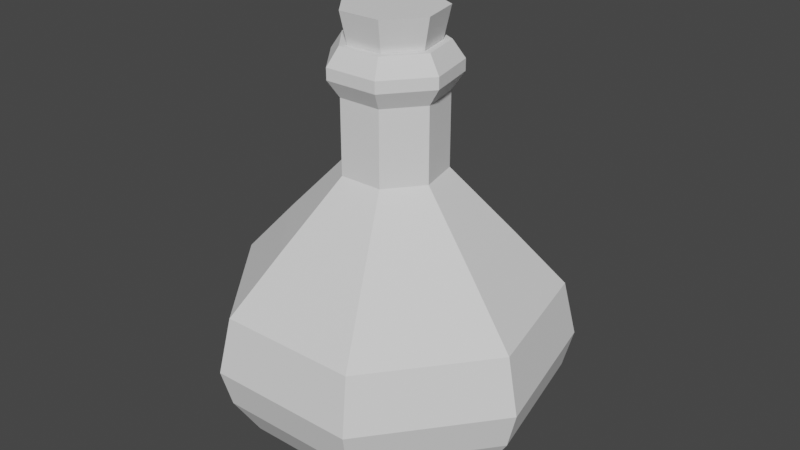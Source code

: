 # Source: potion1.blend  (saved by Blender 2.82.7; exported with 4.5.12 LTS)
import bpy
from mathutils import Matrix  # noqa: F401  (used for matrix-valued properties, if any)

bpy.ops.wm.read_factory_settings(use_empty=True)
scene = bpy.context.scene
scene.name = 'Scene'

# ---- collections
col_collection = bpy.data.collections.new('Collection'); scene.collection.children.link(col_collection)

# ---- world
world_world = bpy.data.worlds.new('World'); scene.world = world_world
world_world.use_nodes = True; world_world.node_tree.nodes.clear()
_N = world_world.node_tree.nodes; _L = world_world.node_tree.links
n0 = _N.new('ShaderNodeOutputWorld'); n0.name = 'World Output'; n0.location = (300, 300)
n1 = _N.new('ShaderNodeBackground'); n1.name = 'Background'; n1.location = (10, 300)
n1.inputs[0].default_value = (0.05088, 0.05088, 0.05088, 1.0)
_L.new(n1.outputs[0], n0.inputs[0])
n0.is_active_output = True
world_world.color = (0.05088, 0.05088, 0.05088)
world_world.use_sun_shadow = False
world_world.sun_shadow_jitter_overblur = 0.0

# ---- meshes
me_circle_001 = bpy.data.meshes.new('Circle.001')
me_circle_001.from_pydata([(0.0, 1.0, 0.0), (-0.7818, 0.6235, 0.0), (-0.9749, -0.2225, 0.0), (-0.4339, -0.901, 0.0), (0.4339, -0.901, 0.0), (0.9749, -0.2225, 0.0), (0.7818, 0.6235, 0.0), (0.0, 1.0, 0.0), (-0.7818, 0.6235, 0.0), (-0.9749, -0.2225, 0.0), (-0.4339, -0.901, 0.0), (0.4339, -0.901, 0.0), (0.9749, -0.2225, 0.0), (0.7818, 0.6235, 0.0), (-4.125e-09, 1.121, 0.1), (-0.8765, 0.699, 0.1), (-1.093, -0.2495, 0.1), (-0.4864, -1.01, 0.1), (0.4864, -1.01, 0.1), (1.093, -0.2495, 0.1), (0.8765, 0.699, 0.1), (1.26e-08, 1.533, 0.3), (-1.198, 0.9556, 0.3), (-1.494, -0.3411, 0.3), (-0.665, -1.381, 0.3), (0.665, -1.381, 0.3), (1.494, -0.3411, 0.3), (1.198, 0.9556, 0.3), (-2.67e-09, 1.794, 0.7), (-1.403, 1.118, 0.7), (-1.749, -0.3992, 0.7), (-0.7784, -1.616, 0.7), (0.7784, -1.616, 0.7), (1.749, -0.3992, 0.7), (1.403, 1.118, 0.7), (-6.946e-09, 1.902, 1.1), (-1.487, 1.186, 1.1), (-1.855, -0.4233, 1.1), (-0.8254, -1.714, 1.1), (0.8254, -1.714, 1.1), (1.855, -0.4233, 1.1), (1.487, 1.186, 1.1), (-2.686e-09, 1.763, 1.7), (-1.378, 1.099, 1.7), (-1.718, -0.3922, 1.7), (-0.7648, -1.588, 1.7), (0.7648, -1.588, 1.7), (1.718, -0.3922, 1.7), (1.378, 1.099, 1.7), (-1.845e-09, 1.211, 2.3), (-0.9467, 0.755, 2.3), (-1.181, -0.2695, 2.3), (-0.5254, -1.091, 2.3), (0.5254, -1.091, 2.3), (1.181, -0.2695, 2.3), (0.9467, 0.755, 2.3), (3.832e-09, 0.5474, 3.0), (-0.428, 0.3413, 3.0), (-0.5337, -0.1218, 3.0), (-0.2375, -0.4932, 3.0), (0.2375, -0.4932, 3.0), (0.5337, -0.1218, 3.0), (0.428, 0.3413, 3.0), (3.832e-09, 0.5474, 3.8), (-0.428, 0.3413, 3.8), (-0.5337, -0.1218, 3.8), (-0.2375, -0.4932, 3.8), (0.2375, -0.4932, 3.8), (0.5337, -0.1218, 3.8), (0.428, 0.3413, 3.8), (-2.298e-09, 0.6766, 3.988), (-0.529, 0.4218, 3.988), (-0.6596, -0.1506, 3.988), (-0.2936, -0.6096, 3.988), (0.2936, -0.6096, 3.988), (0.6596, -0.1506, 3.988), (0.529, 0.4218, 3.988), (-2.298e-09, 0.6766, 4.112), (-0.529, 0.4218, 4.112), (-0.6596, -0.1506, 4.112), (-0.2936, -0.6096, 4.112), (0.2936, -0.6096, 4.112), (0.6596, -0.1506, 4.112), (0.529, 0.4218, 4.112), (3.832e-09, 0.5474, 4.3), (-0.428, 0.3413, 4.3), (-0.5337, -0.1218, 4.3), (-0.2375, -0.4932, 4.3), (0.2375, -0.4932, 4.3), (0.5337, -0.1218, 4.3), (0.428, 0.3413, 4.3), (4.917e-09, 0.52, 4.3), (-0.4066, 0.3242, 4.3), (-0.507, -0.1157, 4.3), (-0.2256, -0.4685, 4.3), (0.2256, -0.4685, 4.3), (0.507, -0.1157, 4.3), (0.4066, 0.3242, 4.3), (5.896e-09, 0.4693, 4.3), (-0.3669, 0.2926, 4.3), (-0.4576, -0.1044, 4.3), (-0.2036, -0.4228, 4.3), (0.2036, -0.4228, 4.3), (0.4576, -0.1044, 4.3), (0.3669, 0.2926, 4.3), (5.896e-09, 0.4693, 3.0), (-0.3669, 0.2926, 3.0), (-0.4576, -0.1044, 3.0), (-0.2036, -0.4228, 3.0), (0.2036, -0.4228, 3.0), (0.4576, -0.1044, 3.0), (0.3669, 0.2926, 3.0), (-1.514e-08, 1.111, 2.3), (-0.8685, 0.6926, 2.3), (-1.083, -0.2472, 2.3), (-0.482, -1.001, 2.3), (0.482, -1.001, 2.3), (1.083, -0.2472, 2.3), (0.8685, 0.6926, 2.3), (-3.949e-08, 1.661, 1.7), (-1.298, 1.035, 1.7), (-1.619, -0.3695, 1.7), (-0.7205, -1.496, 1.7), (0.7205, -1.496, 1.7), (1.619, -0.3695, 1.7), (1.298, 1.035, 1.7), (-4.598e-08, 1.807, 1.1), (-1.413, 1.127, 1.1), (-1.762, -0.4021, 1.1), (-0.7841, -1.628, 1.1), (0.7841, -1.628, 1.1), (1.762, -0.4021, 1.1), (1.413, 1.127, 1.1), (-4.31e-08, 1.694, 0.7), (-1.324, 1.056, 0.7), (-1.651, -0.3769, 0.7), (-0.7349, -1.526, 0.7), (0.7349, -1.526, 0.7), (1.651, -0.3769, 0.7), (1.324, 1.056, 0.7), (-3.588e-08, 1.41, 0.3), (-1.102, 0.8792, 0.3), (-1.375, -0.3138, 0.3), (-0.6118, -1.27, 0.3), (0.6118, -1.27, 0.3), (1.375, -0.3138, 0.3), (1.102, 0.8792, 0.3), (-9.434e-09, 0.7053, 0.1), (-0.5514, 0.4397, 0.1), (-0.6876, -0.1569, 0.1), (-0.306, -0.6354, 0.1), (0.306, -0.6354, 0.1), (0.6876, -0.1569, 0.1), (0.5514, 0.4397, 0.1), (5.42e-09, 0.4532, 4.02), (-1.178e-08, 0.5368, 4.63), (0.3543, 0.2826, 4.02), (0.4197, 0.3347, 4.63), (0.4418, -0.1008, 4.02), (0.5233, -0.1194, 4.63), (0.1966, -0.4083, 4.02), (0.2329, -0.4836, 4.63), (-0.1966, -0.4083, 4.02), (-0.2329, -0.4836, 4.63), (-0.4418, -0.1008, 4.02), (-0.5233, -0.1194, 4.63), (-0.3543, 0.2826, 4.02), (-0.4197, 0.3347, 4.63), (-4.037e-09, 0.465, 4.297), (0.3636, 0.29, 4.297), (0.4534, -0.1035, 4.297), (0.2018, -0.419, 4.297), (-0.2018, -0.419, 4.297), (-0.4534, -0.1035, 4.297), (-0.3636, 0.29, 4.297)], [], [(3, 2, 9, 10), (1, 0, 7, 8), (6, 5, 12, 13), (4, 3, 10, 11), (2, 1, 8, 9), (0, 6, 13, 7), (5, 4, 11, 12), (7, 13, 20, 14), (12, 11, 18, 19), (10, 9, 16, 17), (8, 7, 14, 15), (13, 12, 19, 20), (11, 10, 17, 18), (9, 8, 15, 16), (18, 17, 24, 25), (16, 15, 22, 23), (14, 20, 27, 21), (19, 18, 25, 26), (17, 16, 23, 24), (15, 14, 21, 22), (20, 19, 26, 27), (22, 21, 28, 29), (27, 26, 33, 34), (25, 24, 31, 32), (23, 22, 29, 30), (21, 27, 34, 28), (26, 25, 32, 33), (24, 23, 30, 31), (28, 34, 41, 35), (33, 32, 39, 40), (31, 30, 37, 38), (29, 28, 35, 36), (34, 33, 40, 41), (32, 31, 38, 39), (30, 29, 36, 37), (41, 40, 47, 48), (39, 38, 45, 46), (37, 36, 43, 44), (35, 41, 48, 42), (40, 39, 46, 47), (38, 37, 44, 45), (36, 35, 42, 43), (45, 44, 51, 52), (43, 42, 49, 50), (48, 47, 54, 55), (46, 45, 52, 53), (44, 43, 50, 51), (42, 48, 55, 49), (47, 46, 53, 54), (49, 55, 62, 56), (54, 53, 60, 61), (52, 51, 58, 59), (50, 49, 56, 57), (55, 54, 61, 62), (53, 52, 59, 60), (51, 50, 57, 58), (62, 61, 68, 69), (60, 59, 66, 67), (58, 57, 64, 65), (56, 62, 69, 63), (61, 60, 67, 68), (59, 58, 65, 66), (57, 56, 63, 64), (68, 67, 74, 75), (66, 65, 72, 73), (64, 63, 70, 71), (69, 68, 75, 76), (67, 66, 73, 74), (65, 64, 71, 72), (63, 69, 76, 70), (72, 71, 78, 79), (70, 76, 83, 77), (75, 74, 81, 82), (73, 72, 79, 80), (71, 70, 77, 78), (76, 75, 82, 83), (74, 73, 80, 81), (83, 82, 89, 90), (81, 80, 87, 88), (79, 78, 85, 86), (77, 83, 90, 84), (82, 81, 88, 89), (80, 79, 86, 87), (78, 77, 84, 85), (84, 90, 97, 91), (89, 88, 95, 96), (87, 86, 93, 94), (85, 84, 91, 92), (90, 89, 96, 97), (88, 87, 94, 95), (86, 85, 92, 93), (95, 94, 101, 102), (93, 92, 99, 100), (91, 97, 104, 98), (96, 95, 102, 103), (94, 93, 100, 101), (92, 91, 98, 99), (97, 96, 103, 104), (99, 98, 105, 106), (104, 103, 110, 111), (102, 101, 108, 109), (100, 99, 106, 107), (98, 104, 111, 105), (103, 102, 109, 110), (101, 100, 107, 108), (105, 111, 118, 112), (110, 109, 116, 117), (108, 107, 114, 115), (106, 105, 112, 113), (111, 110, 117, 118), (109, 108, 115, 116), (107, 106, 113, 114), (118, 117, 124, 125), (116, 115, 122, 123), (114, 113, 120, 121), (112, 118, 125, 119), (117, 116, 123, 124), (115, 114, 121, 122), (113, 112, 119, 120), (122, 121, 128, 129), (120, 119, 126, 127), (125, 124, 131, 132), (123, 122, 129, 130), (121, 120, 127, 128), (119, 125, 132, 126), (124, 123, 130, 131), (128, 127, 134, 135), (126, 132, 139, 133), (131, 130, 137, 138), (129, 128, 135, 136), (127, 126, 133, 134), (132, 131, 138, 139), (130, 129, 136, 137), (139, 138, 145, 146), (137, 136, 143, 144), (135, 134, 141, 142), (133, 139, 146, 140), (138, 137, 144, 145), (136, 135, 142, 143), (134, 133, 140, 141), (140, 146, 153, 147), (145, 144, 151, 152), (143, 142, 149, 150), (141, 140, 147, 148), (146, 145, 152, 153), (144, 143, 150, 151), (142, 141, 148, 149), (148, 147, 153, 152, 151, 150, 149), (1, 2, 3, 4, 5, 6, 0), (168, 155, 157, 169), (169, 157, 159, 170), (170, 159, 161, 171), (171, 161, 163, 172), (172, 163, 165, 173), (157, 155, 167, 165, 163, 161, 159), (173, 165, 167, 174), (174, 167, 155, 168), (154, 156, 158, 160, 162, 164, 166), (166, 174, 168, 154), (164, 173, 174, 166), (162, 172, 173, 164), (160, 171, 172, 162), (158, 170, 171, 160), (156, 169, 170, 158), (154, 168, 169, 156)])
_uv = me_circle_001.uv_layers.new(name='UVMap')
_uv.uv.foreach_set('vector', [0.0, 0.0, 0.0, 0.0, 0.0, 0.0, 0.0, 0.0, 0.0, 0.0, 0.0, 0.0, 0.0, 0.0, 0.0, 0.0, 0.0, 0.0, 0.0, 0.0, 0.0, 0.0, 0.0, 0.0, 0.0, 0.0, 0.0, 0.0, 0.0, 0.0, 0.0, 0.0, 0.0, 0.0, 0.0, 0.0, 0.0, 0.0, 0.0, 0.0, 0.0, 0.0, 0.0, 0.0, 0.0, 0.0, 0.0, 0.0, 0.0, 0.0, 0.0, 0.0, 0.0, 0.0, 0.0, 0.0, 0.0, 0.0, 0.0, 0.0, 0.0, 0.0, 0.0, 0.0, 0.0, 0.0, 0.0, 0.0, 0.0, 0.0, 0.0, 0.0, 0.0, 0.0, 0.0, 0.0, 0.0, 0.0, 0.0, 0.0, 0.0, 0.0, 0.0, 0.0, 0.0, 0.0, 0.0, 0.0, 0.0, 0.0, 0.0, 0.0, 0.0, 0.0, 0.0, 0.0, 0.0, 0.0, 0.0, 0.0, 0.0, 0.0, 0.0, 0.0, 0.0, 0.0, 0.0, 0.0, 0.0, 0.0, 0.0, 0.0, 0.0, 0.0, 0.0, 0.0, 0.0, 0.0, 0.0, 0.0, 0.0, 0.0, 0.0, 0.0, 0.0, 0.0, 0.0, 0.0, 0.0, 0.0, 0.0, 0.0, 0.0, 0.0, 0.0, 0.0, 0.0, 0.0, 0.0, 0.0, 0.0, 0.0, 0.0, 0.0, 0.0, 0.0, 0.0, 0.0, 0.0, 0.0, 0.0, 0.0, 0.0, 0.0, 0.0, 0.0, 0.0, 0.0, 0.0, 0.0, 0.0, 0.0, 0.0, 0.0, 0.0, 0.0, 0.0, 0.0, 0.0, 0.0, 0.0, 0.0, 0.0, 0.0, 0.0, 0.0, 0.0, 0.0, 0.0, 0.0, 0.0, 0.0, 0.0, 0.0, 0.0, 0.0, 0.0, 0.0, 0.0, 0.0, 0.0, 0.0, 0.0, 0.0, 0.0, 0.0, 0.0, 0.0, 0.0, 0.0, 0.0, 0.0, 0.0, 0.0, 0.0, 0.0, 0.0, 0.0, 0.0, 0.0, 0.0, 0.0, 0.0, 0.0, 0.0, 0.0, 0.0, 0.0, 0.0, 0.0, 0.0, 0.0, 0.0, 0.0, 0.0, 0.0, 0.0, 0.0, 0.0, 0.0, 0.0, 0.0, 0.0, 0.0, 0.0, 0.0, 0.0, 0.0, 0.0, 0.0, 0.0, 0.0, 0.0, 0.0, 0.0, 0.0, 0.0, 0.0, 0.0, 0.0, 0.0, 0.0, 0.0, 0.0, 0.0, 0.0, 0.0, 0.0, 0.0, 0.0, 0.0, 0.0, 0.0, 0.0, 0.0, 0.0, 0.0, 0.0, 0.0, 0.0, 0.0, 0.0, 0.0, 0.0, 0.0, 0.0, 0.0, 0.0, 0.0, 0.0, 0.0, 0.0, 0.0, 0.0, 0.0, 0.0, 0.0, 0.0, 0.0, 0.0, 0.0, 0.0, 0.0, 0.0, 0.0, 0.0, 0.0, 0.0, 0.0, 0.0, 0.0, 0.0, 0.0, 0.0, 0.0, 0.0, 0.0, 0.0, 0.0, 0.0, 0.0, 0.0, 0.0, 0.0, 0.0, 0.0, 0.0, 0.0, 0.0, 0.0, 0.0, 0.0, 0.0, 0.0, 0.0, 0.0, 0.0, 0.0, 0.0, 0.0, 0.0, 0.0, 0.0, 0.0, 0.0, 0.0, 0.0, 0.0, 0.0, 0.0, 0.0, 0.0, 0.0, 0.0, 0.0, 0.0, 0.0, 0.0, 0.0, 0.0, 0.0, 0.0, 0.0, 0.0, 0.0, 0.0, 0.0, 0.0, 0.0, 0.0, 0.0, 0.0, 0.0, 0.0, 0.0, 0.0, 0.0, 0.0, 0.0, 0.0, 0.0, 0.0, 0.0, 0.0, 0.0, 0.0, 0.0, 0.0, 0.0, 0.0, 0.0, 0.0, 0.0, 0.0, 0.0, 0.0, 0.0, 0.0, 0.0, 0.0, 0.0, 0.0, 0.0, 0.0, 0.0, 0.0, 0.0, 0.0, 0.0, 0.0, 0.0, 0.0, 0.0, 0.0, 0.0, 0.0, 0.0, 0.0, 0.0, 0.0, 0.0, 0.0, 0.0, 0.0, 0.0, 0.0, 0.0, 0.0, 0.0, 0.0, 0.0, 0.0, 0.0, 0.0, 0.0, 0.0, 0.0, 0.0, 0.0, 0.0, 0.0, 0.0, 0.0, 0.0, 0.0, 0.0, 0.0, 0.0, 0.0, 0.0, 0.0, 0.0, 0.0, 0.0, 0.0, 0.0, 0.0, 0.0, 0.0, 0.0, 0.0, 0.0, 0.0, 0.0, 0.0, 0.0, 0.0, 0.0, 0.0, 0.0, 0.0, 0.0, 0.0, 0.0, 0.0, 0.0, 0.0, 0.0, 0.0, 0.0, 0.0, 0.0, 0.0, 0.0, 0.0, 0.0, 0.0, 0.0, 0.0, 0.0, 0.0, 0.0, 0.0, 0.0, 0.0, 0.0, 0.0, 0.0, 0.0, 0.0, 0.0, 0.0, 0.0, 0.0, 0.0, 0.0, 0.0, 0.0, 0.0, 0.0, 0.0, 0.0, 0.0, 0.0, 0.0, 0.0, 0.0, 0.0, 0.0, 0.0, 0.0, 0.0, 0.0, 0.0, 0.0, 0.0, 0.0, 0.0, 0.0, 0.0, 0.0, 0.0, 0.0, 0.0, 0.0, 0.0, 0.0, 0.0, 0.0, 0.0, 0.0, 0.0, 0.0, 0.0, 0.0, 0.0, 0.0, 0.0, 0.0, 0.0, 0.0, 0.0, 0.0, 0.0, 0.0, 0.0, 0.0, 0.0, 0.0, 0.0, 0.0, 0.0, 0.0, 0.0, 0.0, 0.0, 0.0, 0.0, 0.0, 0.0, 0.0, 0.0, 0.0, 0.0, 0.0, 0.0, 0.0, 0.0, 0.0, 0.0, 0.0, 0.0, 0.0, 0.0, 0.0, 0.0, 0.0, 0.0, 0.0, 0.0, 0.0, 0.0, 0.0, 0.0, 0.0, 0.0, 0.0, 0.0, 0.0, 0.0, 0.0, 0.0, 0.0, 0.0, 0.0, 0.0, 0.0, 0.0, 0.0, 0.0, 0.0, 0.0, 0.0, 0.0, 0.0, 0.0, 0.0, 0.0, 0.0, 0.0, 0.0, 0.0, 0.0, 0.0, 0.0, 0.0, 0.0, 0.0, 0.0, 0.0, 0.0, 0.0, 0.0, 0.0, 0.0, 0.0, 0.0, 0.0, 0.0, 0.0, 0.0, 0.0, 0.0, 0.0, 0.0, 0.0, 0.0, 0.0, 0.0, 0.0, 0.0, 0.0, 0.0, 0.0, 0.0, 0.0, 0.0, 0.0, 0.0, 0.0, 0.0, 0.0, 0.0, 0.0, 0.0, 0.0, 0.0, 0.0, 0.0, 0.0, 0.0, 0.0, 0.0, 0.0, 0.0, 0.0, 0.0, 0.0, 0.0, 0.0, 0.0, 0.0, 0.0, 0.0, 0.0, 0.0, 0.0, 0.0, 0.0, 0.0, 0.0, 0.0, 0.0, 0.0, 0.0, 0.0, 0.0, 0.0, 0.0, 0.0, 0.0, 0.0, 0.0, 0.0, 0.0, 0.0, 0.0, 0.0, 0.0, 0.0, 0.0, 0.0, 0.0, 0.0, 0.0, 0.0, 0.0, 0.0, 0.0, 0.0, 0.0, 0.0, 0.0, 0.0, 0.0, 0.0, 0.0, 0.0, 0.0, 0.0, 0.0, 0.0, 0.0, 0.0, 0.0, 0.0, 0.0, 0.0, 0.0, 0.0, 0.0, 0.0, 0.0, 0.0, 0.0, 0.0, 0.0, 0.0, 0.0, 0.0, 0.0, 0.0, 0.0, 0.0, 0.0, 0.0, 0.0, 0.0, 0.0, 0.0, 0.0, 0.0, 0.0, 0.0, 0.0, 0.0, 0.0, 0.0, 0.0, 0.0, 0.0, 0.0, 0.0, 0.0, 0.0, 0.0, 0.0, 0.0, 0.0, 0.0, 0.0, 0.0, 0.0, 0.0, 0.0, 0.0, 0.0, 0.0, 0.0, 0.0, 0.0, 0.0, 0.0, 0.0, 0.0, 0.0, 0.0, 0.0, 0.0, 0.0, 0.0, 0.0, 0.0, 0.0, 0.0, 0.0, 0.0, 0.0, 0.0, 0.0, 0.0, 0.0, 0.0, 0.0, 0.0, 0.0, 0.0, 0.0, 0.0, 0.0, 0.0, 0.0, 0.0, 0.0, 0.0, 0.0, 0.0, 0.0, 0.0, 0.0, 0.0, 0.0, 0.0, 0.0, 0.0, 0.0, 0.0, 0.0, 0.0, 0.0, 0.0, 0.0, 0.0, 0.0, 0.0, 0.0, 0.0, 0.0, 0.0, 0.0, 0.0, 0.0, 0.0, 0.0, 0.0, 0.0, 0.0, 0.0, 0.0, 0.0, 0.0, 0.0, 0.0, 0.0, 0.0, 0.0, 0.0, 0.0, 0.0, 0.0, 0.0, 0.0, 0.0, 0.0, 0.0, 0.0, 0.0, 0.0, 0.0, 0.0, 0.0, 0.0, 0.0, 0.0, 0.0, 0.0, 0.0, 0.0, 0.0, 0.0, 0.0, 0.0, 0.0, 0.0, 0.0, 0.0, 0.0, 0.0, 0.0, 0.0, 0.0, 0.0, 0.0, 0.0, 0.0, 0.0, 0.0, 0.0, 0.0, 0.0, 0.0, 0.0, 0.0, 0.0, 0.0, 0.0, 0.0, 0.0, 0.0, 0.0, 0.0, 0.0, 0.0, 0.0, 0.0, 0.0, 0.0, 0.0, 0.0, 0.0, 0.0, 0.0, 0.0, 0.0, 0.0, 0.0, 0.0, 0.0, 0.0, 0.0, 0.0, 0.0, 0.0, 0.0, 0.0, 0.0, 0.0, 0.0, 0.0, 0.0, 0.0, 0.0, 0.0, 0.0, 0.0, 0.0, 0.0, 0.0, 0.0, 0.0, 0.0, 0.0, 0.0, 0.0, 0.0, 0.0, 0.0, 0.0, 0.0, 0.0, 0.0, 0.0, 0.0, 0.0, 0.0, 0.0, 0.0, 0.0, 0.0, 0.0, 0.0, 0.0, 0.0, 0.0, 0.0, 0.0, 0.0, 0.0, 0.0, 0.0, 0.0, 0.0, 0.0, 0.0, 0.0, 0.0, 0.0, 0.0, 0.0, 0.0, 0.0, 0.0, 0.0, 0.0, 0.0, 0.0, 0.0, 0.0, 0.0, 0.0, 0.0, 0.0, 0.0, 0.0, 0.0, 0.0, 0.0, 0.0, 0.0, 0.0, 0.0, 0.0, 0.0, 0.0, 0.0, 0.0, 0.0, 0.0, 0.0, 0.0, 0.0, 0.0, 0.0, 0.0, 0.0, 0.0, 0.0, 0.0, 0.0, 0.0, 0.0, 0.0, 0.0, 0.0, 0.0, 0.0, 0.0, 0.0, 0.0, 0.0, 0.0, 0.0, 0.0, 0.0, 0.0, 0.0, 0.0, 0.0, 0.0, 0.0, 0.0, 0.0, 0.0, 0.0, 0.0, 0.0, 0.0, 0.0, 0.0, 0.0, 0.0, 0.0, 0.0, 0.0, 0.0, 0.0, 0.0, 0.0, 0.0, 0.0, 0.0, 0.0, 0.0, 0.0, 0.0, 0.0, 0.0, 0.0, 0.0, 0.0, 0.0, 0.0, 0.0, 0.0, 0.0, 0.0, 0.0, 0.0, 0.0, 0.0, 0.0, 0.0, 0.0, 0.0, 0.0, 0.0, 0.0, 0.0, 0.0, 0.0, 0.0, 0.0, 0.0, 0.0, 0.0, 0.0, 0.0, 0.0, 0.0, 0.0, 0.0, 0.0, 0.0, 0.0, 0.0, 0.0, 0.0, 0.0, 0.0, 0.0, 0.0, 0.0, 0.0, 0.0, 0.0, 0.0, 0.0, 0.0, 0.0, 0.0, 0.0, 0.0, 0.0, 0.0, 0.0, 0.0, 0.0, 0.0, 0.0, 0.0, 0.0, 0.0, 0.0, 0.0, 0.0, 0.0, 0.0, 0.0, 0.0, 0.0, 0.0, 0.0, 0.0, 0.0, 0.0, 0.0, 0.0, 0.0, 0.0, 0.0, 0.0, 0.0, 0.0, 0.0, 0.0, 0.0, 0.0, 0.0, 0.0, 0.0, 0.0, 0.0, 0.0, 0.0, 0.0, 0.0, 0.0, 0.0, 0.0, 0.0, 0.0, 0.0, 0.0, 0.0, 0.0, 0.0, 0.0, 0.0, 0.0, 0.0, 0.0, 0.0, 0.0, 0.0, 0.0, 0.0, 0.0, 0.0, 0.0, 0.0, 0.0, 0.0, 0.0, 0.0, 1.0, 0.7272, 1.0, 1.0, 0.8571, 1.0, 0.8571, 0.7272, 0.8571, 0.7272, 0.8571, 1.0, 0.7143, 1.0, 0.7143, 0.7272, 0.7143, 0.7272, 0.7143, 1.0, 0.5714, 1.0, 0.5714, 0.7272, 0.5714, 0.7272, 0.5714, 1.0, 0.4286, 1.0, 0.4286, 0.7272, 0.4286, 0.7272, 0.4286, 1.0, 0.2857, 1.0, 0.2857, 0.7272, 0.4376, 0.3996, 0.25, 0.49, 0.06236, 0.3996, 0.01602, 0.1966, 0.1459, 0.03377, 0.3541, 0.03377, 0.484, 0.1966, 0.2857, 0.7272, 0.2857, 1.0, 0.1429, 1.0, 0.1429, 0.7272, 0.1429, 0.7272, 0.1429, 1.0, 2.98e-08, 1.0, 2.98e-08, 0.7272, 0.75, 0.49, 0.9376, 0.3996, 0.984, 0.1966, 0.8541, 0.03377, 0.6459, 0.03377, 0.516, 0.1966, 0.5624, 0.3996, 0.1429, 0.5, 0.1429, 0.7272, 2.98e-08, 0.7272, 2.98e-08, 0.5, 0.2857, 0.5, 0.2857, 0.7272, 0.1429, 0.7272, 0.1429, 0.5, 0.4286, 0.5, 0.4286, 0.7272, 0.2857, 0.7272, 0.2857, 0.5, 0.5714, 0.5, 0.5714, 0.7272, 0.4286, 0.7272, 0.4286, 0.5, 0.7143, 0.5, 0.7143, 0.7272, 0.5714, 0.7272, 0.5714, 0.5, 0.8571, 0.5, 0.8571, 0.7272, 0.7143, 0.7272, 0.7143, 0.5, 1.0, 0.5, 1.0, 0.7272, 0.8571, 0.7272, 0.8571, 0.5])
me_circle_001.use_remesh_fix_poles = True
me_circle_001.use_remesh_preserve_attributes = False
me_circle_001.use_mirror_vertex_groups = False
me_circle_001.update()

# ---- objects
ob_circle = bpy.data.objects.new('Circle', me_circle_001)

# ---- transforms, parenting, visibility, modifiers, constraints
ob_circle.location = (0.0, 0.0, 0.0)
ob_circle.lineart.crease_threshold = 0.0

# ---- collection membership
col_collection.objects.link(ob_circle)

# ---- scene / render settings (as saved in the file)
scene.frame_start = 1; scene.frame_end = 250; scene.frame_set(1)
scene.render.engine = 'BLENDER_EEVEE_NEXT'
scene.cycles.use_denoising = False
scene.cycles.samples = 128
scene.cycles.sampling_pattern = 'TABULATED_SOBOL'
scene.cycles.use_adaptive_sampling = False
scene.cycles.use_light_tree = False
scene.view_settings.view_transform = 'Filmic'
bpy.context.view_layer.update()

# ---- added for rendering (the .blend has no active camera and no usable light): camera, sun
cam_auto = bpy.data.cameras.new('AutoCamera')
cam_auto.lens = 50.0
cam_auto.sensor_width = 36.0
cam_auto.clip_end = 1000.0
ob_auto_camera = bpy.data.objects.new('AutoCamera', cam_auto)
scene.collection.objects.link(ob_auto_camera)
ob_auto_camera.location = (6.42829, -7.61976, 7.4577)
ob_auto_camera.rotation_euler = (1.09748, -7.21219e-08, 0.694738)
scene.camera = ob_auto_camera
light_auto_sun = bpy.data.lights.new('AutoSun', 'SUN')
light_auto_sun.energy = 3.0
light_auto_sun.angle = 0.0523599
ob_auto_sun = bpy.data.objects.new('AutoSun', light_auto_sun)
scene.collection.objects.link(ob_auto_sun)
ob_auto_sun.rotation_euler = (0.872665, 0.174533, 0.523599)
bpy.context.view_layer.update()
